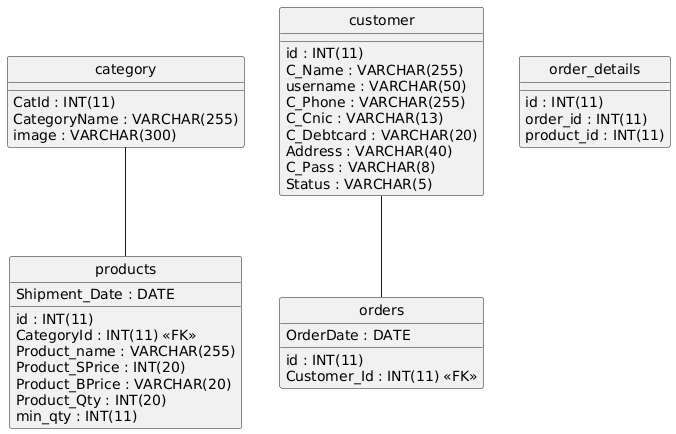

The diagram above was rendered by PlantUML. Its source (embedded in the PNG):
@startuml
hide circle
skinparam linetype ortho

entity "category" as category {
  CatId : INT(11)
  CategoryName : VARCHAR(255)
  image : VARCHAR(300)
}

entity "customer" as customer {
  id : INT(11)
  C_Name : VARCHAR(255)
  username : VARCHAR(50)
  C_Phone : VARCHAR(255)
  C_Cnic : VARCHAR(13)
  C_Debtcard : VARCHAR(20)
  Address : VARCHAR(40)
  C_Pass : VARCHAR(8)
  Status : VARCHAR(5)
}

entity "orders" as orders {
  id : INT(11)
  Customer_Id : INT(11) <<FK>>
  OrderDate : DATE
}

entity "order_details" as order_details {
  id : INT(11)
  order_id : INT(11)
  product_id : INT(11)
}

entity "products" as products {
  id : INT(11)
  CategoryId : INT(11) <<FK>>
  Product_name : VARCHAR(255)
  Product_SPrice : INT(20)
  Product_BPrice : VARCHAR(20)
  Product_Qty : INT(20)
  min_qty : INT(11)
  Shipment_Date : DATE
}

customer -- orders
category -- products
@enduml